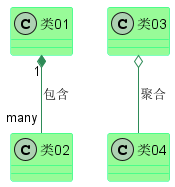

The diagram above was rendered by PlantUML. Its source (embedded in the PNG):
@startuml

skinparam class {
BackgroundColor PaleGreen
ArrowColor SeaGreen
BorderColor SpringGreen
}
skinparam stereotypeCBackgroundColor YellowGreen

类01 "1" *-- "many" 类02 : 包含

类03 o-- 类04 : 聚合

@enduml